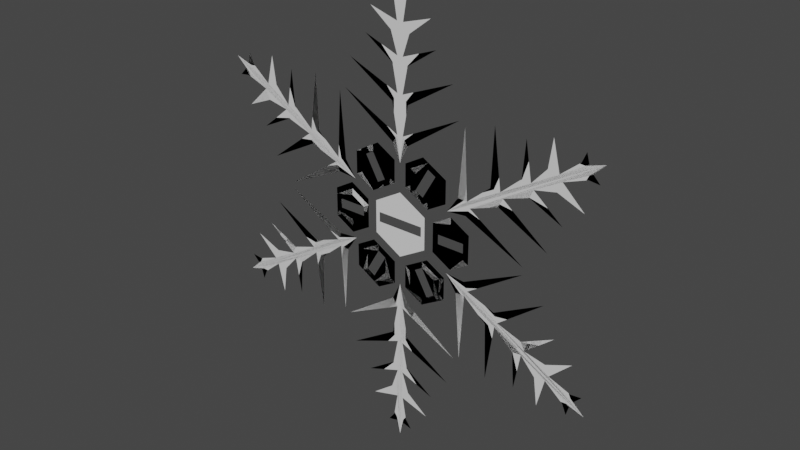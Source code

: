 # Source: SnowflakeEntity.blend  (saved by Blender 3.6.13; exported with 4.5.12 LTS)
import bpy
from mathutils import Matrix  # noqa: F401  (used for matrix-valued properties, if any)

bpy.ops.wm.read_factory_settings(use_empty=True)
scene = bpy.context.scene
scene.name = 'Scene'

# ---- collections
col_collection = bpy.data.collections.new('Collection'); scene.collection.children.link(col_collection)

# ---- materials (node trees are filled in below, after node groups)
mat_material = bpy.data.materials.new('Material')
mat_material.alpha_threshold = 0.0
mat_material.use_transparent_shadow = False
mat_material.roughness = 0.5
mat_material.line_color = (0.0, 0.0, 0.0, 1.0)

# ---- material node trees
mat_material.use_nodes = True; mat_material.node_tree.nodes.clear()
_N = mat_material.node_tree.nodes; _L = mat_material.node_tree.links
n0 = _N.new('ShaderNodeOutputMaterial'); n0.name = 'Material Output'; n0.location = (300, 300)
n1 = _N.new('ShaderNodeBsdfPrincipled'); n1.name = 'Principled BSDF'; n1.location = (10, 300)
n1.distribution = 'GGX'
n1.subsurface_method = 'RANDOM_WALK_SKIN'
n1.inputs[3].default_value = 1.45
n1.inputs[27].default_value = (0.0, 0.0, 0.0, 1.0)
n1.inputs[28].default_value = 1.0
_L.new(n1.outputs[0], n0.inputs[0])
n0.is_active_output = True

# ---- world
world_world = bpy.data.worlds.new('World'); scene.world = world_world
world_world.use_nodes = True; world_world.node_tree.nodes.clear()
_N = world_world.node_tree.nodes; _L = world_world.node_tree.links
n0 = _N.new('ShaderNodeOutputWorld'); n0.name = 'World Output'; n0.location = (300, 300)
n1 = _N.new('ShaderNodeBackground'); n1.name = 'Background'; n1.location = (10, 300)
n1.inputs[0].default_value = (0.05088, 0.05088, 0.05088, 1.0)
_L.new(n1.outputs[0], n0.inputs[0])
n0.is_active_output = True
world_world.color = (0.05088, 0.05088, 0.05088)
world_world.use_sun_shadow = False
world_world.sun_shadow_jitter_overblur = 0.0

# ---- meshes
me_cube = bpy.data.meshes.new('Cube')
me_cube.from_pydata([(0.132, -2.947e-08, 1.255), (0.0, 0.0, 3.707), (0.0, 0.0, 0.9714), (0.05197, 3.637e-08, 2.999), (0.1583, 2.284e-08, 2.86), (0.04627, 2.377e-08, 2.523), (0.1302, -1.129e-09, 2.408), (0.0453, 1.472e-08, 1.99), (0.1373, -8.004e-09, 1.86), (0.04952, 1.623e-08, 1.379), (0.5127, 2.901e-08, 3.134), (0.6073, -2.441e-08, 2.732), (0.898, -5.208e-08, 2.338), (1.008, -6.836e-08, 1.859), (0.06461, -5.456e-09, 3.476), (0.1159, -3.252e-09, 3.377), (0.218, -1.609e-08, 3.514), (0.7211, -2.008e-08, 0.9917), (0.7211, -2.008e-08, 0.6322), (0.4098, -2.008e-08, 0.4525), (0.09855, -2.008e-08, 0.6322), (0.09855, -2.008e-08, 0.9917), (0.4098, -2.008e-08, 1.171), (0.6277, -2.008e-08, 0.9378), (0.6277, -2.008e-08, 0.6862), (0.4098, -2.008e-08, 0.5604), (0.1919, -2.008e-08, 0.6862), (0.1919, -2.008e-08, 0.9378), (0.4098, -2.008e-08, 1.064)], [], [(5, 11, 6), (7, 12, 8), (9, 13, 0, 2, 1, 14, 15, 3, 4, 5, 6, 7, 8), (15, 14, 16), (3, 10, 4), (17, 18, 24, 23), (18, 19, 25, 24), (22, 17, 23, 28), (19, 20, 26, 25), (20, 21, 27, 26), (21, 22, 28, 27), (24, 25, 23)])
_uv = me_cube.uv_layers.new(name='UVMap')
_uv.uv.foreach_set('vector', [0.5417, 0.3333, 0.5139, 0.3611, 0.5139, 0.3611, 0.4861, 0.3889, 0.4583, 0.4167, 0.4583, 0.4167, 0.4306, 0.4444, 0.4028, 0.4722, 0.375, 0.5, 0.375, 0.25, 0.625, 0.25, 0.6111, 0.2639, 0.6042, 0.2708, 0.5972, 0.2778, 0.5694, 0.3056, 0.5417, 0.3333, 0.5139, 0.3611, 0.4861, 0.3889, 0.4583, 0.4167, 0.6042, 0.2708, 0.6111, 0.2639, 0.6042, 0.2708, 0.5972, 0.2778, 0.5694, 0.3056, 0.5694, 0.3056, 0.0, 0.0, 0.0, 0.0, 0.0, 0.0, 0.0, 0.0, 0.0, 0.0, 0.0, 0.0, 0.0, 0.0, 0.0, 0.0, 0.0, 0.0, 0.0, 0.0, 0.0, 0.0, 0.0, 0.0, 0.0, 0.0, 0.0, 0.0, 0.0, 0.0, 0.0, 0.0, 0.0, 0.0, 0.0, 0.0, 0.0, 0.0, 0.0, 0.0, 0.0, 0.0, 0.0, 0.0, 0.0, 0.0, 0.0, 0.0, 0.0, 0.0, 0.0, 0.0, 0.0, 0.0])
me_cube.materials.append(mat_material)
me_cube.use_mirror_vertex_groups = False
me_cube.update()
me_circle = bpy.data.meshes.new('Circle')
me_circle.from_pydata([(-3.58e-10, 0.0, 0.4416), (-0.3834, 0.0, 0.2202), (-0.3834, 0.0, -0.2225), (-3.58e-10, 0.0, -0.4439), (0.3834, 0.0, -0.2225), (0.3834, 0.0, 0.2202), (-3.58e-10, 0.0, 0.5154), (-0.4473, 0.0, 0.2571), (-0.4473, 0.0, -0.2594), (-3.58e-10, 0.0, -0.5177), (0.4473, 0.0, -0.2594), (0.4473, 0.0, 0.2571), (0.09585, 0.0, 0.3862), (0.1118, 0.0, 0.4508), (-0.09585, 0.0, 0.3862), (-0.1118, 0.0, 0.4508), (-0.09585, 0.0, -0.3885), (-0.1118, 0.0, -0.4531), (0.09585, 0.0, -0.3885), (0.1118, 0.0, -0.4531), (-0.3834, 0.0, 0.08741), (-0.4473, 0.0, 0.1022), (-0.3834, 0.0, -0.06755), (-0.4473, 0.0, -0.07862), (0.3834, 0.0, 0.08741), (0.4473, 0.0, 0.1022), (0.3834, 0.0, -0.06755), (0.4473, 0.0, -0.07862)], [], [(5, 12, 13, 11), (12, 0, 6, 13), (18, 4, 10, 19), (22, 2, 8, 23), (24, 5, 11, 25), (16, 3, 9, 17), (14, 1, 7, 15), (0, 14, 15, 6), (2, 16, 17, 8), (3, 18, 19, 9), (1, 20, 21, 7), (20, 22, 23, 21), (26, 24, 25, 27), (4, 26, 27, 10), (0, 12, 5, 24, 20, 1, 14), (16, 2, 22, 26, 4, 18, 3)])
_uv = me_circle.uv_layers.new(name='UVMap')
_uv.uv.foreach_set('vector', [0.0, 0.0, 0.0, 0.0, 0.0, 0.0, 0.0, 0.0, 0.0, 0.0, 0.0, 0.0, 0.0, 0.0, 0.0, 0.0, 0.0, 0.0, 0.0, 0.0, 0.0, 0.0, 0.0, 0.0, 0.0, 0.0, 0.0, 0.0, 0.0, 0.0, 0.0, 0.0, 0.0, 0.0, 0.0, 0.0, 0.0, 0.0, 0.0, 0.0, 0.0, 0.0, 0.0, 0.0, 0.0, 0.0, 0.0, 0.0, 0.0, 0.0, 0.0, 0.0, 0.0, 0.0, 0.0, 0.0, 0.0, 0.0, 0.0, 0.0, 0.0, 0.0, 0.0, 0.0, 0.0, 0.0, 0.0, 0.0, 0.0, 0.0, 0.0, 0.0, 0.0, 0.0, 0.0, 0.0, 0.0, 0.0, 0.0, 0.0, 0.0, 0.0, 0.0, 0.0, 0.0, 0.0, 0.0, 0.0, 0.0, 0.0, 0.0, 0.0, 0.0, 0.0, 0.0, 0.0, 0.0, 0.0, 0.0, 0.0, 0.0, 0.0, 0.0, 0.0, 0.0, 0.0, 0.0, 0.0, 0.0, 0.0, 0.0, 0.0, 0.0, 0.0, 0.0, 0.0, 0.0, 0.0, 0.0, 0.0, 0.0, 0.0, 0.0, 0.0, 0.0, 0.0, 0.0, 0.0, 0.0, 0.0, 0.0, 0.0, 0.0, 0.0, 0.0, 0.0, 0.0, 0.0, 0.0, 0.0])
me_circle.update()

# ---- objects
ob_snowflake = bpy.data.objects.new('Snowflake', me_cube)
ob_empty = bpy.data.objects.new('Empty', None)
ob_refsnowflake = bpy.data.objects.new('RefSnowflake', None)
ob_refmonstrance = bpy.data.objects.new('RefMonstrance', None)
ob_centraleye = bpy.data.objects.new('CentralEye', me_circle)

# ---- transforms, parenting, visibility, modifiers, constraints
ob_snowflake.location = (0.0, 0.0, 0.0)
ob_snowflake.lock_rotations_4d = False
ob_snowflake.empty_display_type = 'ARROWS'
ob_snowflake.lineart.crease_threshold = 0.0
_m = ob_snowflake.modifiers.new('Mirror', 'MIRROR')
_m.use_axis = (True, True, False)
_m.use_mirror_merge = False
_m = ob_snowflake.modifiers.new('Array', 'ARRAY')
_m.count = 6
_m.use_relative_offset = False
_m.use_object_offset = True
_m.offset_object = ob_empty
ob_empty.location = (0.0, 0.0, 0.0)
ob_empty.rotation_euler = (1.344e-07, 1.047, 2.327e-07)
ob_refsnowflake.location = (-0.07392, 0.0, 0.0)
ob_refsnowflake.rotation_euler = (1.571, 0.5735, 8.679e-08)
ob_refsnowflake.scale = (1.498, 1.498, 1.498)
ob_refsnowflake.empty_display_type = 'IMAGE'
ob_refsnowflake.empty_display_size = 5.0
ob_refmonstrance.location = (-9.501, -6.704e-08, -1.501)
ob_refmonstrance.rotation_euler = (1.571, -0.0, -0.0)
ob_refmonstrance.scale = (3.78, 3.78, 3.78)
ob_refmonstrance.empty_display_type = 'IMAGE'
ob_refmonstrance.empty_display_size = 5.0
ob_centraleye.location = (0.0, 0.0, 0.0)

# ---- collection membership
col_collection.objects.link(ob_snowflake)
col_collection.objects.link(ob_empty)
col_collection.objects.link(ob_refsnowflake)
col_collection.objects.link(ob_refmonstrance)
col_collection.objects.link(ob_centraleye)

# ---- scene / render settings (as saved in the file)
scene.frame_start = 1; scene.frame_end = 250; scene.frame_set(1)
scene.render.engine = 'BLENDER_EEVEE_NEXT'
scene.cycles.sampling_pattern = 'TABULATED_SOBOL'
scene.view_settings.view_transform = 'Filmic'
bpy.context.view_layer.update()

# ---- added for rendering (the .blend has no active camera and no usable light): camera, sun
cam_auto = bpy.data.cameras.new('AutoCamera')
cam_auto.lens = 50.0
cam_auto.sensor_width = 36.0
cam_auto.clip_end = 1000.0
ob_auto_camera = bpy.data.objects.new('AutoCamera', cam_auto)
scene.collection.objects.link(ob_auto_camera)
ob_auto_camera.location = (9.07374, -10.8885, 7.25899)
ob_auto_camera.rotation_euler = (1.09748, -7.21219e-08, 0.694738)
scene.camera = ob_auto_camera
light_auto_sun = bpy.data.lights.new('AutoSun', 'SUN')
light_auto_sun.energy = 3.0
light_auto_sun.angle = 0.0523599
ob_auto_sun = bpy.data.objects.new('AutoSun', light_auto_sun)
scene.collection.objects.link(ob_auto_sun)
ob_auto_sun.rotation_euler = (0.872665, 0.174533, 0.523599)
bpy.context.view_layer.update()

